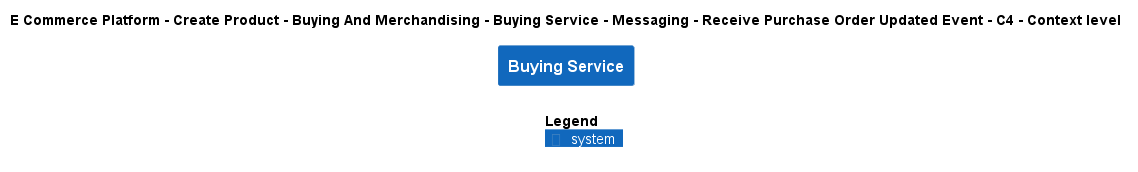

The diagram above was rendered by PlantUML. Its source (embedded in the PNG):
@startuml
!include ..\..\..\..\..\..\..\..\..\.c4s\C4_Context.puml

AddElementTag("c4interflow:lifecycle:new", $bgColor=green, $fontColor=#ffffff, $borderColor=green, $shadowing="False")
AddElementTag("c4interflow:lifecycle:changed", $bgColor=orange, $fontColor=#ffffff, $borderColor=orange, $shadowing="False")
AddElementTag("c4interflow:lifecycle:removed", $bgColor=red, $fontColor=#ffffff, $borderColor=red, $shadowing="False")

AddRelTag("c4interflow:lifecycle:new", $textColor=green, $lineColor=green)
AddRelTag("c4interflow:lifecycle:changed", $textColor=orange, $lineColor=orange)
AddRelTag("c4interflow:lifecycle:removed", $textColor=red, $lineColor=red)

SHOW_PERSON_PORTRAIT()
LAYOUT_TOP_DOWN()

skinparam linetype polyline

title E Commerce Platform - Create Product - Buying And Merchandising - Buying Service - Messaging - Receive Purchase Order Updated Event - C4 - Context level

System(ECommercePlatform.CreateProduct.BuyingAndMerchandising.SoftwareSystems.BuyingService, "Buying Service", "")



SHOW_LEGEND()
@enduml